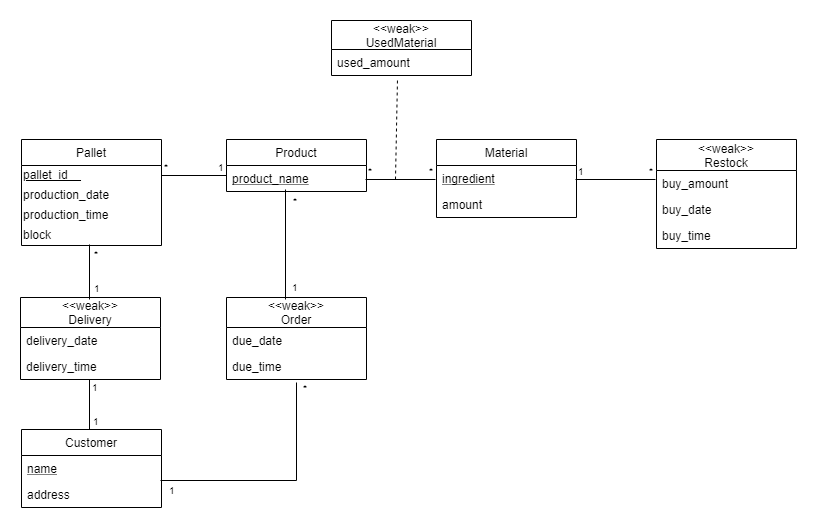

The diagram above was exported from draw.io. Its source (the exported page's mxGraphModel, read from the mxfile embedded in the PNG):
<mxGraphModel dx="1426" dy="898" grid="1" gridSize="10" guides="1" tooltips="1" connect="1" arrows="1" fold="1" page="1" pageScale="1" pageWidth="1169" pageHeight="827" background="none" math="0" shadow="0">
  <root>
    <mxCell id="0" />
    <mxCell id="1" parent="0" />
    <mxCell id="RucV3eJeXiOWXTT8NYr8-3" value="Pallet" style="swimlane;fontStyle=0;childLayout=stackLayout;horizontal=1;startSize=26;fillColor=none;horizontalStack=0;resizeParent=1;resizeParentMax=0;resizeLast=0;collapsible=1;marginBottom=0;" vertex="1" parent="1">
      <mxGeometry x="231" y="242" width="140" height="106" as="geometry" />
    </mxCell>
    <mxCell id="RucV3eJeXiOWXTT8NYr8-8" value="&lt;u&gt;pallet_id&amp;nbsp; &amp;nbsp;&amp;nbsp;&lt;/u&gt;" style="text;html=1;resizable=0;points=[];autosize=1;align=left;verticalAlign=top;spacingTop=-4;" vertex="1" parent="RucV3eJeXiOWXTT8NYr8-3">
      <mxGeometry y="26" width="140" height="20" as="geometry" />
    </mxCell>
    <mxCell id="RucV3eJeXiOWXTT8NYr8-10" value="production_date" style="text;html=1;resizable=0;points=[];autosize=1;align=left;verticalAlign=top;spacingTop=-4;" vertex="1" parent="RucV3eJeXiOWXTT8NYr8-3">
      <mxGeometry y="46" width="140" height="20" as="geometry" />
    </mxCell>
    <mxCell id="RucV3eJeXiOWXTT8NYr8-11" value="production_time" style="text;html=1;resizable=0;points=[];autosize=1;align=left;verticalAlign=top;spacingTop=-4;" vertex="1" parent="RucV3eJeXiOWXTT8NYr8-3">
      <mxGeometry y="66" width="140" height="20" as="geometry" />
    </mxCell>
    <mxCell id="RucV3eJeXiOWXTT8NYr8-12" value="block" style="text;html=1;resizable=0;points=[];autosize=1;align=left;verticalAlign=top;spacingTop=-4;" vertex="1" parent="RucV3eJeXiOWXTT8NYr8-3">
      <mxGeometry y="86" width="140" height="20" as="geometry" />
    </mxCell>
    <mxCell id="RucV3eJeXiOWXTT8NYr8-13" value="Product" style="swimlane;fontStyle=0;childLayout=stackLayout;horizontal=1;startSize=26;fillColor=none;horizontalStack=0;resizeParent=1;resizeParentMax=0;resizeLast=0;collapsible=1;marginBottom=0;" vertex="1" parent="1">
      <mxGeometry x="436" y="242" width="140" height="52" as="geometry" />
    </mxCell>
    <mxCell id="RucV3eJeXiOWXTT8NYr8-14" value="product_name" style="text;strokeColor=none;fillColor=none;align=left;verticalAlign=top;spacingLeft=4;spacingRight=4;overflow=hidden;rotatable=0;points=[[0,0.5],[1,0.5]];portConstraint=eastwest;fontStyle=4" vertex="1" parent="RucV3eJeXiOWXTT8NYr8-13">
      <mxGeometry y="26" width="140" height="26" as="geometry" />
    </mxCell>
    <mxCell id="RucV3eJeXiOWXTT8NYr8-25" value="" style="endArrow=none;html=1;edgeStyle=orthogonalEdgeStyle;" edge="1" parent="1" source="RucV3eJeXiOWXTT8NYr8-8">
      <mxGeometry relative="1" as="geometry">
        <mxPoint x="371" y="278" as="sourcePoint" />
        <mxPoint x="436" y="278" as="targetPoint" />
      </mxGeometry>
    </mxCell>
    <mxCell id="RucV3eJeXiOWXTT8NYr8-26" value="*" style="resizable=0;html=1;align=left;verticalAlign=bottom;labelBackgroundColor=#ffffff;fontSize=10;" connectable="0" vertex="1" parent="RucV3eJeXiOWXTT8NYr8-25">
      <mxGeometry x="-1" relative="1" as="geometry" />
    </mxCell>
    <mxCell id="RucV3eJeXiOWXTT8NYr8-27" value="1" style="resizable=0;html=1;align=right;verticalAlign=bottom;labelBackgroundColor=#ffffff;fontSize=10;" connectable="0" vertex="1" parent="RucV3eJeXiOWXTT8NYr8-25">
      <mxGeometry x="1" relative="1" as="geometry" />
    </mxCell>
    <mxCell id="RucV3eJeXiOWXTT8NYr8-28" value="Material" style="swimlane;fontStyle=0;childLayout=stackLayout;horizontal=1;startSize=26;fillColor=none;horizontalStack=0;resizeParent=1;resizeParentMax=0;resizeLast=0;collapsible=1;marginBottom=0;" vertex="1" parent="1">
      <mxGeometry x="646" y="242" width="140" height="78" as="geometry" />
    </mxCell>
    <mxCell id="RucV3eJeXiOWXTT8NYr8-29" value="ingredient" style="text;strokeColor=none;fillColor=none;align=left;verticalAlign=top;spacingLeft=4;spacingRight=4;overflow=hidden;rotatable=0;points=[[0,0.5],[1,0.5]];portConstraint=eastwest;fontStyle=4" vertex="1" parent="RucV3eJeXiOWXTT8NYr8-28">
      <mxGeometry y="26" width="140" height="26" as="geometry" />
    </mxCell>
    <mxCell id="RucV3eJeXiOWXTT8NYr8-30" value="amount" style="text;strokeColor=none;fillColor=none;align=left;verticalAlign=top;spacingLeft=4;spacingRight=4;overflow=hidden;rotatable=0;points=[[0,0.5],[1,0.5]];portConstraint=eastwest;" vertex="1" parent="RucV3eJeXiOWXTT8NYr8-28">
      <mxGeometry y="52" width="140" height="26" as="geometry" />
    </mxCell>
    <mxCell id="RucV3eJeXiOWXTT8NYr8-33" value="&lt;&lt;weak&gt;&gt;&#10;Restock" style="swimlane;fontStyle=0;childLayout=stackLayout;horizontal=1;startSize=31;fillColor=none;horizontalStack=0;resizeParent=1;resizeParentMax=0;resizeLast=0;collapsible=1;marginBottom=0;" vertex="1" parent="1">
      <mxGeometry x="866" y="242" width="140" height="109" as="geometry" />
    </mxCell>
    <mxCell id="RucV3eJeXiOWXTT8NYr8-34" value="buy_amount" style="text;strokeColor=none;fillColor=none;align=left;verticalAlign=top;spacingLeft=4;spacingRight=4;overflow=hidden;rotatable=0;points=[[0,0.5],[1,0.5]];portConstraint=eastwest;" vertex="1" parent="RucV3eJeXiOWXTT8NYr8-33">
      <mxGeometry y="31" width="140" height="26" as="geometry" />
    </mxCell>
    <mxCell id="RucV3eJeXiOWXTT8NYr8-35" value="buy_date" style="text;strokeColor=none;fillColor=none;align=left;verticalAlign=top;spacingLeft=4;spacingRight=4;overflow=hidden;rotatable=0;points=[[0,0.5],[1,0.5]];portConstraint=eastwest;" vertex="1" parent="RucV3eJeXiOWXTT8NYr8-33">
      <mxGeometry y="57" width="140" height="26" as="geometry" />
    </mxCell>
    <mxCell id="RucV3eJeXiOWXTT8NYr8-36" value="buy_time" style="text;strokeColor=none;fillColor=none;align=left;verticalAlign=top;spacingLeft=4;spacingRight=4;overflow=hidden;rotatable=0;points=[[0,0.5],[1,0.5]];portConstraint=eastwest;" vertex="1" parent="RucV3eJeXiOWXTT8NYr8-33">
      <mxGeometry y="83" width="140" height="26" as="geometry" />
    </mxCell>
    <mxCell id="RucV3eJeXiOWXTT8NYr8-37" value="&lt;&lt;weak&gt;&gt;&#10;UsedMaterial" style="swimlane;fontStyle=0;childLayout=stackLayout;horizontal=1;startSize=29;fillColor=none;horizontalStack=0;resizeParent=1;resizeParentMax=0;resizeLast=0;collapsible=1;marginBottom=0;" vertex="1" parent="1">
      <mxGeometry x="541" y="123" width="140" height="55" as="geometry" />
    </mxCell>
    <mxCell id="RucV3eJeXiOWXTT8NYr8-38" value="used_amount" style="text;strokeColor=none;fillColor=none;align=left;verticalAlign=top;spacingLeft=4;spacingRight=4;overflow=hidden;rotatable=0;points=[[0,0.5],[1,0.5]];portConstraint=eastwest;" vertex="1" parent="RucV3eJeXiOWXTT8NYr8-37">
      <mxGeometry y="29" width="140" height="26" as="geometry" />
    </mxCell>
    <mxCell id="RucV3eJeXiOWXTT8NYr8-41" value="&lt;&lt;weak&gt;&gt;&#10;Delivery" style="swimlane;fontStyle=0;childLayout=stackLayout;horizontal=1;startSize=30;fillColor=none;horizontalStack=0;resizeParent=1;resizeParentMax=0;resizeLast=0;collapsible=1;marginBottom=0;" vertex="1" parent="1">
      <mxGeometry x="230" y="400" width="140" height="82" as="geometry" />
    </mxCell>
    <mxCell id="RucV3eJeXiOWXTT8NYr8-42" value="delivery_date" style="text;strokeColor=none;fillColor=none;align=left;verticalAlign=top;spacingLeft=4;spacingRight=4;overflow=hidden;rotatable=0;points=[[0,0.5],[1,0.5]];portConstraint=eastwest;" vertex="1" parent="RucV3eJeXiOWXTT8NYr8-41">
      <mxGeometry y="30" width="140" height="26" as="geometry" />
    </mxCell>
    <mxCell id="RucV3eJeXiOWXTT8NYr8-43" value="delivery_time" style="text;strokeColor=none;fillColor=none;align=left;verticalAlign=top;spacingLeft=4;spacingRight=4;overflow=hidden;rotatable=0;points=[[0,0.5],[1,0.5]];portConstraint=eastwest;" vertex="1" parent="RucV3eJeXiOWXTT8NYr8-41">
      <mxGeometry y="56" width="140" height="26" as="geometry" />
    </mxCell>
    <mxCell id="RucV3eJeXiOWXTT8NYr8-45" value="&lt;&lt;weak&gt;&gt;&#10;Order" style="swimlane;fontStyle=0;childLayout=stackLayout;horizontal=1;startSize=30;fillColor=none;horizontalStack=0;resizeParent=1;resizeParentMax=0;resizeLast=0;collapsible=1;marginBottom=0;" vertex="1" parent="1">
      <mxGeometry x="436" y="400" width="140" height="82" as="geometry" />
    </mxCell>
    <mxCell id="RucV3eJeXiOWXTT8NYr8-46" value="due_date" style="text;strokeColor=none;fillColor=none;align=left;verticalAlign=top;spacingLeft=4;spacingRight=4;overflow=hidden;rotatable=0;points=[[0,0.5],[1,0.5]];portConstraint=eastwest;" vertex="1" parent="RucV3eJeXiOWXTT8NYr8-45">
      <mxGeometry y="30" width="140" height="26" as="geometry" />
    </mxCell>
    <mxCell id="RucV3eJeXiOWXTT8NYr8-47" value="due_time" style="text;strokeColor=none;fillColor=none;align=left;verticalAlign=top;spacingLeft=4;spacingRight=4;overflow=hidden;rotatable=0;points=[[0,0.5],[1,0.5]];portConstraint=eastwest;" vertex="1" parent="RucV3eJeXiOWXTT8NYr8-45">
      <mxGeometry y="56" width="140" height="26" as="geometry" />
    </mxCell>
    <mxCell id="RucV3eJeXiOWXTT8NYr8-49" value="Customer" style="swimlane;fontStyle=0;childLayout=stackLayout;horizontal=1;startSize=26;fillColor=none;horizontalStack=0;resizeParent=1;resizeParentMax=0;resizeLast=0;collapsible=1;marginBottom=0;" vertex="1" parent="1">
      <mxGeometry x="231" y="532" width="140" height="78" as="geometry" />
    </mxCell>
    <mxCell id="RucV3eJeXiOWXTT8NYr8-50" value="name" style="text;strokeColor=none;fillColor=none;align=left;verticalAlign=top;spacingLeft=4;spacingRight=4;overflow=hidden;rotatable=0;points=[[0,0.5],[1,0.5]];portConstraint=eastwest;fontStyle=4" vertex="1" parent="RucV3eJeXiOWXTT8NYr8-49">
      <mxGeometry y="26" width="140" height="26" as="geometry" />
    </mxCell>
    <mxCell id="RucV3eJeXiOWXTT8NYr8-51" value="address" style="text;strokeColor=none;fillColor=none;align=left;verticalAlign=top;spacingLeft=4;spacingRight=4;overflow=hidden;rotatable=0;points=[[0,0.5],[1,0.5]];portConstraint=eastwest;" vertex="1" parent="RucV3eJeXiOWXTT8NYr8-49">
      <mxGeometry y="52" width="140" height="26" as="geometry" />
    </mxCell>
    <mxCell id="RucV3eJeXiOWXTT8NYr8-58" value="" style="endArrow=none;html=1;edgeStyle=orthogonalEdgeStyle;" edge="1" parent="1">
      <mxGeometry relative="1" as="geometry">
        <mxPoint x="575" y="282" as="sourcePoint" />
        <mxPoint x="645" y="282" as="targetPoint" />
      </mxGeometry>
    </mxCell>
    <mxCell id="RucV3eJeXiOWXTT8NYr8-59" value="*" style="resizable=0;html=1;align=left;verticalAlign=bottom;labelBackgroundColor=#ffffff;fontSize=10;" connectable="0" vertex="1" parent="RucV3eJeXiOWXTT8NYr8-58">
      <mxGeometry x="-1" relative="1" as="geometry" />
    </mxCell>
    <mxCell id="RucV3eJeXiOWXTT8NYr8-60" value="*" style="resizable=0;html=1;align=right;verticalAlign=bottom;labelBackgroundColor=#ffffff;fontSize=10;" connectable="0" vertex="1" parent="RucV3eJeXiOWXTT8NYr8-58">
      <mxGeometry x="1" relative="1" as="geometry" />
    </mxCell>
    <mxCell id="RucV3eJeXiOWXTT8NYr8-61" value="" style="endArrow=none;html=1;edgeStyle=orthogonalEdgeStyle;" edge="1" parent="1">
      <mxGeometry relative="1" as="geometry">
        <mxPoint x="785" y="282" as="sourcePoint" />
        <mxPoint x="865" y="282" as="targetPoint" />
      </mxGeometry>
    </mxCell>
    <mxCell id="RucV3eJeXiOWXTT8NYr8-62" value="1" style="resizable=0;html=1;align=left;verticalAlign=bottom;labelBackgroundColor=#ffffff;fontSize=10;" connectable="0" vertex="1" parent="RucV3eJeXiOWXTT8NYr8-61">
      <mxGeometry x="-1" relative="1" as="geometry" />
    </mxCell>
    <mxCell id="RucV3eJeXiOWXTT8NYr8-63" value="*" style="resizable=0;html=1;align=right;verticalAlign=bottom;labelBackgroundColor=#ffffff;fontSize=10;" connectable="0" vertex="1" parent="RucV3eJeXiOWXTT8NYr8-61">
      <mxGeometry x="1" relative="1" as="geometry" />
    </mxCell>
    <mxCell id="RucV3eJeXiOWXTT8NYr8-64" value="" style="endArrow=none;html=1;edgeStyle=orthogonalEdgeStyle;" edge="1" parent="1">
      <mxGeometry relative="1" as="geometry">
        <mxPoint x="299" y="347" as="sourcePoint" />
        <mxPoint x="299" y="402" as="targetPoint" />
      </mxGeometry>
    </mxCell>
    <mxCell id="RucV3eJeXiOWXTT8NYr8-65" value="*" style="resizable=0;html=1;align=left;verticalAlign=bottom;labelBackgroundColor=#ffffff;fontSize=10;" connectable="0" vertex="1" parent="RucV3eJeXiOWXTT8NYr8-64">
      <mxGeometry x="-1" relative="1" as="geometry">
        <mxPoint x="2" y="18" as="offset" />
      </mxGeometry>
    </mxCell>
    <mxCell id="RucV3eJeXiOWXTT8NYr8-66" value="1" style="resizable=0;html=1;align=right;verticalAlign=bottom;labelBackgroundColor=#ffffff;fontSize=10;" connectable="0" vertex="1" parent="RucV3eJeXiOWXTT8NYr8-64">
      <mxGeometry x="1" relative="1" as="geometry">
        <mxPoint x="13" y="-3" as="offset" />
      </mxGeometry>
    </mxCell>
    <mxCell id="RucV3eJeXiOWXTT8NYr8-68" value="" style="endArrow=none;html=1;edgeStyle=orthogonalEdgeStyle;" edge="1" parent="1">
      <mxGeometry relative="1" as="geometry">
        <mxPoint x="299" y="482" as="sourcePoint" />
        <mxPoint x="299" y="532" as="targetPoint" />
      </mxGeometry>
    </mxCell>
    <mxCell id="RucV3eJeXiOWXTT8NYr8-69" value="1" style="resizable=0;html=1;align=left;verticalAlign=bottom;labelBackgroundColor=#ffffff;fontSize=10;" connectable="0" vertex="1" parent="RucV3eJeXiOWXTT8NYr8-68">
      <mxGeometry x="-1" relative="1" as="geometry">
        <mxPoint y="16" as="offset" />
      </mxGeometry>
    </mxCell>
    <mxCell id="RucV3eJeXiOWXTT8NYr8-70" value="1" style="resizable=0;html=1;align=right;verticalAlign=bottom;labelBackgroundColor=#ffffff;fontSize=10;" connectable="0" vertex="1" parent="RucV3eJeXiOWXTT8NYr8-68">
      <mxGeometry x="1" relative="1" as="geometry">
        <mxPoint x="12" as="offset" />
      </mxGeometry>
    </mxCell>
    <mxCell id="RucV3eJeXiOWXTT8NYr8-74" value="" style="endArrow=none;html=1;edgeStyle=orthogonalEdgeStyle;entryX=0.5;entryY=1.115;entryDx=0;entryDy=0;entryPerimeter=0;rounded=0;" edge="1" parent="1" target="RucV3eJeXiOWXTT8NYr8-47">
      <mxGeometry relative="1" as="geometry">
        <mxPoint x="370" y="583" as="sourcePoint" />
        <mxPoint x="530" y="583" as="targetPoint" />
        <Array as="points">
          <mxPoint x="506" y="583" />
        </Array>
      </mxGeometry>
    </mxCell>
    <mxCell id="RucV3eJeXiOWXTT8NYr8-75" value="1" style="resizable=0;html=1;align=left;verticalAlign=bottom;labelBackgroundColor=#ffffff;fontSize=10;" connectable="0" vertex="1" parent="RucV3eJeXiOWXTT8NYr8-74">
      <mxGeometry x="-1" relative="1" as="geometry">
        <mxPoint x="6" y="18" as="offset" />
      </mxGeometry>
    </mxCell>
    <mxCell id="RucV3eJeXiOWXTT8NYr8-76" value="*" style="resizable=0;html=1;align=right;verticalAlign=bottom;labelBackgroundColor=#ffffff;fontSize=10;" connectable="0" vertex="1" parent="RucV3eJeXiOWXTT8NYr8-74">
      <mxGeometry x="1" relative="1" as="geometry">
        <mxPoint x="13" y="14" as="offset" />
      </mxGeometry>
    </mxCell>
    <mxCell id="RucV3eJeXiOWXTT8NYr8-80" value="" style="endArrow=none;dashed=1;html=1;entryX=0.471;entryY=1.115;entryDx=0;entryDy=0;entryPerimeter=0;" edge="1" parent="1" target="RucV3eJeXiOWXTT8NYr8-38">
      <mxGeometry width="50" height="50" relative="1" as="geometry">
        <mxPoint x="605" y="282" as="sourcePoint" />
        <mxPoint x="635" y="182" as="targetPoint" />
      </mxGeometry>
    </mxCell>
    <mxCell id="RucV3eJeXiOWXTT8NYr8-81" value="" style="endArrow=none;html=1;edgeStyle=orthogonalEdgeStyle;entryX=0.421;entryY=0.024;entryDx=0;entryDy=0;entryPerimeter=0;" edge="1" parent="1" target="RucV3eJeXiOWXTT8NYr8-45">
      <mxGeometry relative="1" as="geometry">
        <mxPoint x="495" y="292" as="sourcePoint" />
        <mxPoint x="655" y="292" as="targetPoint" />
      </mxGeometry>
    </mxCell>
    <mxCell id="RucV3eJeXiOWXTT8NYr8-82" value="*" style="resizable=0;html=1;align=left;verticalAlign=bottom;labelBackgroundColor=#ffffff;fontSize=10;" connectable="0" vertex="1" parent="RucV3eJeXiOWXTT8NYr8-81">
      <mxGeometry x="-1" relative="1" as="geometry">
        <mxPoint x="5" y="20" as="offset" />
      </mxGeometry>
    </mxCell>
    <mxCell id="RucV3eJeXiOWXTT8NYr8-83" value="1" style="resizable=0;html=1;align=right;verticalAlign=bottom;labelBackgroundColor=#ffffff;fontSize=10;" connectable="0" vertex="1" parent="RucV3eJeXiOWXTT8NYr8-81">
      <mxGeometry x="1" relative="1" as="geometry">
        <mxPoint x="15" y="-4" as="offset" />
      </mxGeometry>
    </mxCell>
  </root>
</mxGraphModel>